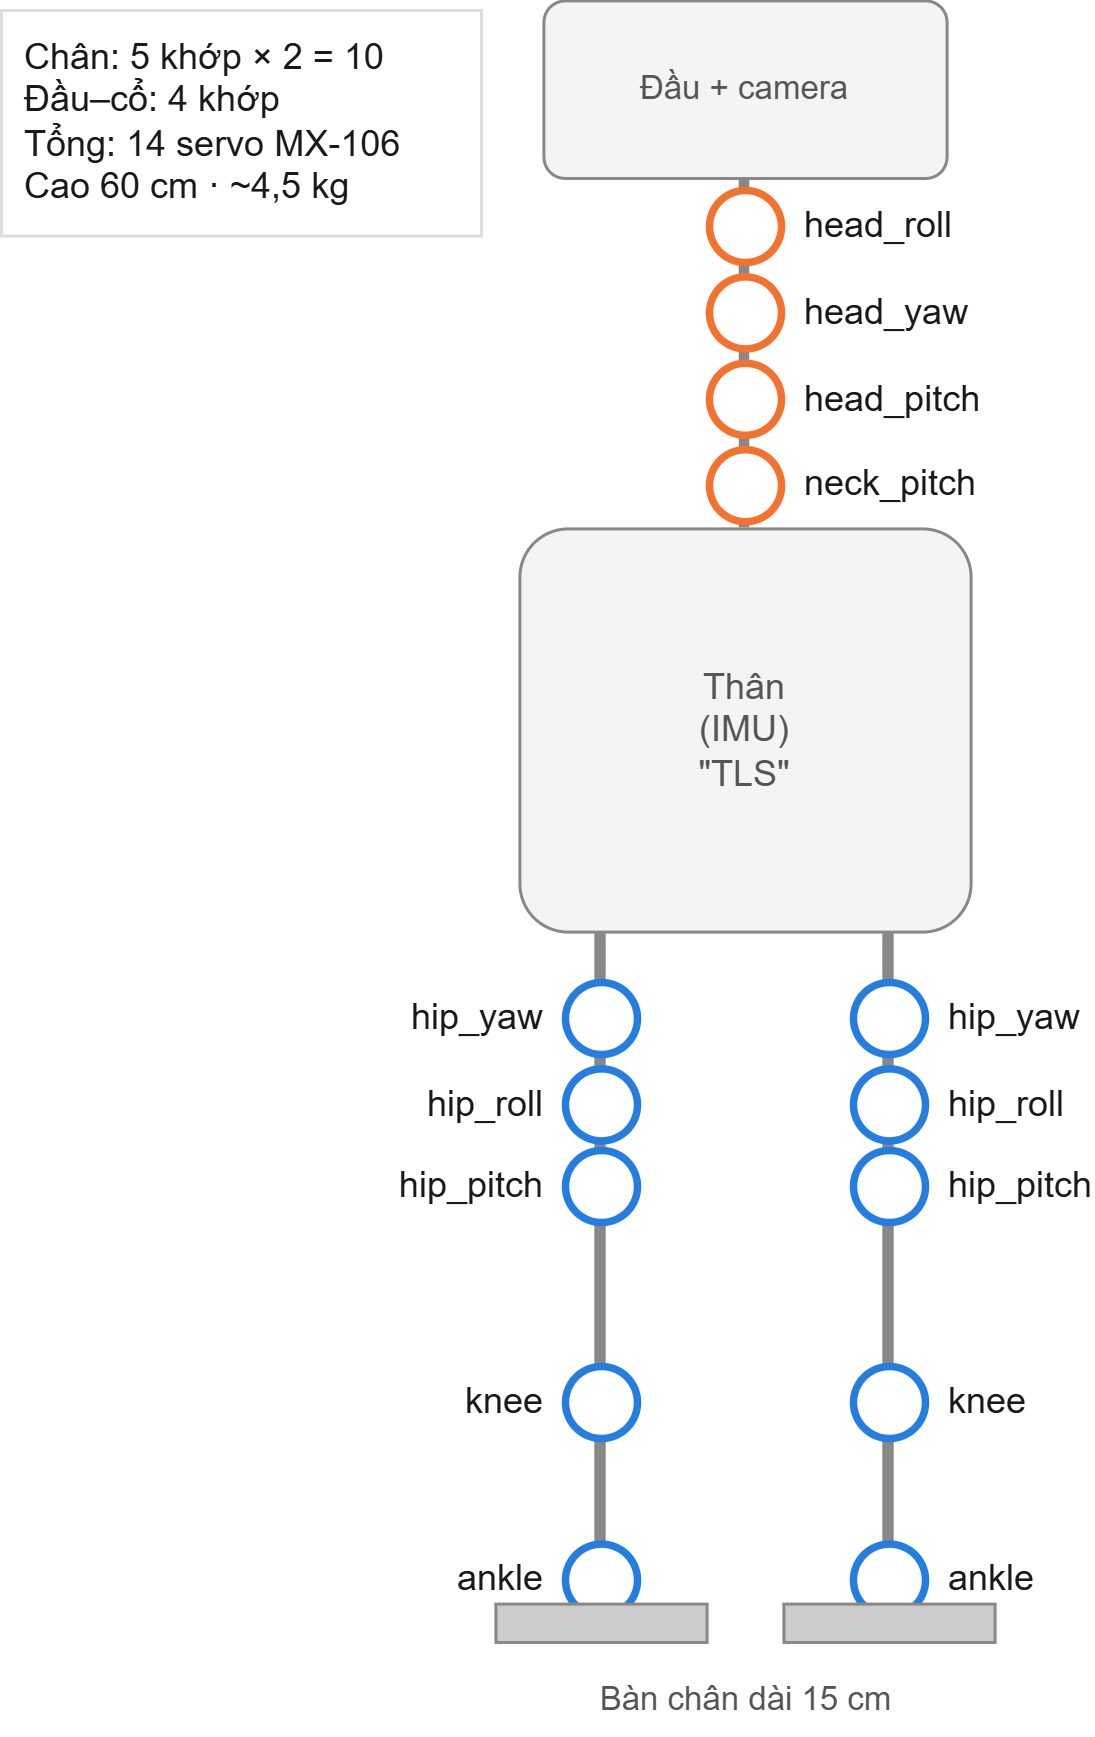

The diagram above was exported from draw.io. Its source (the exported page's mxGraphModel, read from the mxfile embedded in the PNG):
<mxGraphModel dx="1030" dy="626" grid="1" gridSize="10" guides="1" tooltips="1" connect="1" arrows="1" fold="1" page="1" pageScale="1" pageWidth="827" pageHeight="1169" math="0" shadow="0">
  <root>
    <mxCell id="0" />
    <mxCell id="1" parent="0" />
    <mxCell id="n_trunk_neck_pitch" edge="1" parent="1" source="trunk" style="endArrow=none;html=1;rounded=0;strokeColor=#888888;strokeWidth=3.5;exitX=0.5;exitY=0;exitDx=0;exitDy=0;entryX=0.5;entryY=1;entryDx=0;entryDy=0;" target="neck_pitch" value="">
      <mxGeometry relative="1" as="geometry" />
    </mxCell>
    <mxCell id="n_neck_pitch_head_pitch" edge="1" parent="1" source="neck_pitch" style="endArrow=none;html=1;rounded=0;strokeColor=#888888;strokeWidth=3.5;exitX=0.5;exitY=0;exitDx=0;exitDy=0;entryX=0.5;entryY=1;entryDx=0;entryDy=0;" target="head_pitch" value="">
      <mxGeometry relative="1" as="geometry" />
    </mxCell>
    <mxCell id="n_head_pitch_head_yaw" edge="1" parent="1" source="head_pitch" style="endArrow=none;html=1;rounded=0;strokeColor=#888888;strokeWidth=3.5;exitX=0.5;exitY=0;exitDx=0;exitDy=0;entryX=0.5;entryY=1;entryDx=0;entryDy=0;" target="head_yaw" value="">
      <mxGeometry relative="1" as="geometry" />
    </mxCell>
    <mxCell id="n_head_yaw_head_roll" edge="1" parent="1" source="head_yaw" style="endArrow=none;html=1;rounded=0;strokeColor=#888888;strokeWidth=3.5;exitX=0.5;exitY=0;exitDx=0;exitDy=0;entryX=0.5;entryY=1;entryDx=0;entryDy=0;" target="head_roll" value="">
      <mxGeometry relative="1" as="geometry" />
    </mxCell>
    <mxCell id="n_head_roll_head" edge="1" parent="1" source="head_roll" style="endArrow=none;html=1;rounded=0;strokeColor=#888888;strokeWidth=3.5;exitX=0.5;exitY=0;exitDx=0;exitDy=0;entryX=0.5;entryY=1;entryDx=0;entryDy=0;" target="head" value="">
      <mxGeometry relative="1" as="geometry" />
    </mxCell>
    <mxCell id="L_hip" edge="1" parent="1" source="trunk" style="endArrow=none;html=1;rounded=0;strokeColor=#888888;strokeWidth=3.8;exitX=0.1809;exitY=1;exitDx=0;exitDy=0;entryX=0.5;entryY=0;entryDx=0;entryDy=0;" target="L_hip_yaw" value="">
      <mxGeometry relative="1" as="geometry" />
    </mxCell>
    <mxCell id="L_L_hip_yaw_L_hip_roll" edge="1" parent="1" source="L_hip_yaw" style="endArrow=none;html=1;rounded=0;strokeColor=#888888;strokeWidth=3.8;exitX=0.5;exitY=1;exitDx=0;exitDy=0;entryX=0.5;entryY=0;entryDx=0;entryDy=0;" target="L_hip_roll" value="">
      <mxGeometry relative="1" as="geometry" />
    </mxCell>
    <mxCell id="L_L_hip_roll_L_hip_pitch" edge="1" parent="1" source="L_hip_roll" style="endArrow=none;html=1;rounded=0;strokeColor=#888888;strokeWidth=3.8;exitX=0.5;exitY=1;exitDx=0;exitDy=0;entryX=0.5;entryY=0;entryDx=0;entryDy=0;" target="L_hip_pitch" value="">
      <mxGeometry relative="1" as="geometry" />
    </mxCell>
    <mxCell id="L_L_hip_pitch_L_knee" edge="1" parent="1" source="L_hip_pitch" style="endArrow=none;html=1;rounded=0;strokeColor=#888888;strokeWidth=3.8;exitX=0.5;exitY=1;exitDx=0;exitDy=0;entryX=0.5;entryY=0;entryDx=0;entryDy=0;" target="L_knee" value="">
      <mxGeometry relative="1" as="geometry" />
    </mxCell>
    <mxCell id="L_L_knee_L_ankle" edge="1" parent="1" source="L_knee" style="endArrow=none;html=1;rounded=0;strokeColor=#888888;strokeWidth=3.8;exitX=0.5;exitY=1;exitDx=0;exitDy=0;entryX=0.5;entryY=0;entryDx=0;entryDy=0;" target="L_ankle" value="">
      <mxGeometry relative="1" as="geometry" />
    </mxCell>
    <mxCell id="R_hip" edge="1" parent="1" source="trunk" style="endArrow=none;html=1;rounded=0;strokeColor=#888888;strokeWidth=3.8;exitX=0.8191;exitY=1;exitDx=0;exitDy=0;entryX=0.5;entryY=0;entryDx=0;entryDy=0;" target="R_hip_yaw" value="">
      <mxGeometry relative="1" as="geometry" />
    </mxCell>
    <mxCell id="R_R_hip_yaw_R_hip_roll" edge="1" parent="1" source="R_hip_yaw" style="endArrow=none;html=1;rounded=0;strokeColor=#888888;strokeWidth=3.8;exitX=0.5;exitY=1;exitDx=0;exitDy=0;entryX=0.5;entryY=0;entryDx=0;entryDy=0;" target="R_hip_roll" value="">
      <mxGeometry relative="1" as="geometry" />
    </mxCell>
    <mxCell id="R_R_hip_roll_R_hip_pitch" edge="1" parent="1" source="R_hip_roll" style="endArrow=none;html=1;rounded=0;strokeColor=#888888;strokeWidth=3.8;exitX=0.5;exitY=1;exitDx=0;exitDy=0;entryX=0.5;entryY=0;entryDx=0;entryDy=0;" target="R_hip_pitch" value="">
      <mxGeometry relative="1" as="geometry" />
    </mxCell>
    <mxCell id="R_R_hip_pitch_R_knee" edge="1" parent="1" source="R_hip_pitch" style="endArrow=none;html=1;rounded=0;strokeColor=#888888;strokeWidth=3.8;exitX=0.5;exitY=1;exitDx=0;exitDy=0;entryX=0.5;entryY=0;entryDx=0;entryDy=0;" target="R_knee" value="">
      <mxGeometry relative="1" as="geometry" />
    </mxCell>
    <mxCell id="R_R_knee_R_ankle" edge="1" parent="1" source="R_knee" style="endArrow=none;html=1;rounded=0;strokeColor=#888888;strokeWidth=3.8;exitX=0.5;exitY=1;exitDx=0;exitDy=0;entryX=0.5;entryY=0;entryDx=0;entryDy=0;" target="R_ankle" value="">
      <mxGeometry relative="1" as="geometry" />
    </mxCell>
    <mxCell id="trunk" parent="1" style="rounded=1;arcSize=12;whiteSpace=wrap;html=1;fillColor=#f4f4f4;strokeColor=#888888;fontColor=#555555;fontSize=12;" value="Thân&lt;br&gt;(IMU)&lt;br&gt;&amp;quot;TLS&amp;quot;" vertex="1">
      <mxGeometry height="134.4" width="150.4" x="180.8" y="196.8" as="geometry" />
    </mxCell>
    <mxCell id="head" parent="1" style="rounded=1;arcSize=12;whiteSpace=wrap;html=1;fillColor=#f4f4f4;strokeColor=#888888;fontColor=#555555;fontSize=11;" value="Đầu + camera" vertex="1">
      <mxGeometry height="59.2" width="134.4" x="188.8" y="20.8" as="geometry" />
    </mxCell>
    <mxCell id="neck_pitch" parent="1" style="ellipse;whiteSpace=nowrap;html=1;aspect=fixed;fillColor=#ffffff;strokeColor=#f47230;strokeWidth=2.5;verticalLabelPosition=middle;verticalAlign=middle;labelPosition=right;align=left;spacingLeft=6;fontSize=12;fontColor=#191919;" value="neck_pitch" vertex="1">
      <mxGeometry height="24" width="24" x="244" y="170.4" as="geometry" />
    </mxCell>
    <mxCell id="head_pitch" parent="1" style="ellipse;whiteSpace=nowrap;html=1;aspect=fixed;fillColor=#ffffff;strokeColor=#f47230;strokeWidth=2.5;verticalLabelPosition=middle;verticalAlign=middle;labelPosition=right;align=left;spacingLeft=6;fontSize=12;fontColor=#191919;" value="head_pitch" vertex="1">
      <mxGeometry height="24" width="24" x="244" y="141.6" as="geometry" />
    </mxCell>
    <mxCell id="head_yaw" parent="1" style="ellipse;whiteSpace=nowrap;html=1;aspect=fixed;fillColor=#ffffff;strokeColor=#f47230;strokeWidth=2.5;verticalLabelPosition=middle;verticalAlign=middle;labelPosition=right;align=left;spacingLeft=6;fontSize=12;fontColor=#191919;" value="head_yaw" vertex="1">
      <mxGeometry height="24" width="24" x="244" y="112.8" as="geometry" />
    </mxCell>
    <mxCell id="head_roll" parent="1" style="ellipse;whiteSpace=nowrap;html=1;aspect=fixed;fillColor=#ffffff;strokeColor=#f47230;strokeWidth=2.5;verticalLabelPosition=middle;verticalAlign=middle;labelPosition=right;align=left;spacingLeft=6;fontSize=12;fontColor=#191919;" value="head_roll" vertex="1">
      <mxGeometry height="24" width="24" x="244" y="84" as="geometry" />
    </mxCell>
    <mxCell id="L_hip_yaw" parent="1" style="ellipse;whiteSpace=nowrap;html=1;aspect=fixed;fillColor=#ffffff;strokeColor=#257de0;strokeWidth=2.5;verticalLabelPosition=middle;verticalAlign=middle;labelPosition=left;align=right;spacingRight=6;fontSize=12;fontColor=#191919;" value="hip_yaw" vertex="1">
      <mxGeometry height="24" width="24" x="196" y="348" as="geometry" />
    </mxCell>
    <mxCell id="L_hip_roll" parent="1" style="ellipse;whiteSpace=nowrap;html=1;aspect=fixed;fillColor=#ffffff;strokeColor=#257de0;strokeWidth=2.5;verticalLabelPosition=middle;verticalAlign=middle;labelPosition=left;align=right;spacingRight=6;fontSize=12;fontColor=#191919;" value="hip_roll" vertex="1">
      <mxGeometry height="24" width="24" x="196" y="376.8" as="geometry" />
    </mxCell>
    <mxCell id="L_hip_pitch" parent="1" style="ellipse;whiteSpace=nowrap;html=1;aspect=fixed;fillColor=#ffffff;strokeColor=#257de0;strokeWidth=2.5;verticalLabelPosition=middle;verticalAlign=middle;labelPosition=left;align=right;spacingRight=6;fontSize=12;fontColor=#191919;" value="hip_pitch" vertex="1">
      <mxGeometry height="24" width="24" x="196" y="404" as="geometry" />
    </mxCell>
    <mxCell id="L_knee" parent="1" style="ellipse;whiteSpace=nowrap;html=1;aspect=fixed;fillColor=#ffffff;strokeColor=#257de0;strokeWidth=2.5;verticalLabelPosition=middle;verticalAlign=middle;labelPosition=left;align=right;spacingRight=6;fontSize=12;fontColor=#191919;" value="knee" vertex="1">
      <mxGeometry height="24" width="24" x="196" y="476" as="geometry" />
    </mxCell>
    <mxCell id="L_ankle" parent="1" style="ellipse;whiteSpace=nowrap;html=1;aspect=fixed;fillColor=#ffffff;strokeColor=#257de0;strokeWidth=2.5;verticalLabelPosition=middle;verticalAlign=middle;labelPosition=left;align=right;spacingRight=6;fontSize=12;fontColor=#191919;" value="ankle" vertex="1">
      <mxGeometry height="24" width="24" x="196" y="535.2" as="geometry" />
    </mxCell>
    <mxCell id="L_foot" parent="1" style="rounded=0;whiteSpace=wrap;html=1;fillColor=#cccccc;strokeColor=#888888;" value="" vertex="1">
      <mxGeometry height="12.8" width="70.4" x="172.8" y="555.2" as="geometry" />
    </mxCell>
    <mxCell id="R_hip_yaw" parent="1" style="ellipse;whiteSpace=nowrap;html=1;aspect=fixed;fillColor=#ffffff;strokeColor=#257de0;strokeWidth=2.5;verticalLabelPosition=middle;verticalAlign=middle;labelPosition=right;align=left;spacingLeft=6;fontSize=12;fontColor=#191919;" value="hip_yaw" vertex="1">
      <mxGeometry height="24" width="24" x="292" y="348" as="geometry" />
    </mxCell>
    <mxCell id="R_hip_roll" parent="1" style="ellipse;whiteSpace=nowrap;html=1;aspect=fixed;fillColor=#ffffff;strokeColor=#257de0;strokeWidth=2.5;verticalLabelPosition=middle;verticalAlign=middle;labelPosition=right;align=left;spacingLeft=6;fontSize=12;fontColor=#191919;" value="hip_roll" vertex="1">
      <mxGeometry height="24" width="24" x="292" y="376.8" as="geometry" />
    </mxCell>
    <mxCell id="R_hip_pitch" parent="1" style="ellipse;whiteSpace=nowrap;html=1;aspect=fixed;fillColor=#ffffff;strokeColor=#257de0;strokeWidth=2.5;verticalLabelPosition=middle;verticalAlign=middle;labelPosition=right;align=left;spacingLeft=6;fontSize=12;fontColor=#191919;" value="hip_pitch" vertex="1">
      <mxGeometry height="24" width="24" x="292" y="404" as="geometry" />
    </mxCell>
    <mxCell id="R_knee" parent="1" style="ellipse;whiteSpace=nowrap;html=1;aspect=fixed;fillColor=#ffffff;strokeColor=#257de0;strokeWidth=2.5;verticalLabelPosition=middle;verticalAlign=middle;labelPosition=right;align=left;spacingLeft=6;fontSize=12;fontColor=#191919;" value="knee" vertex="1">
      <mxGeometry height="24" width="24" x="292" y="476" as="geometry" />
    </mxCell>
    <mxCell id="R_ankle" parent="1" style="ellipse;whiteSpace=nowrap;html=1;aspect=fixed;fillColor=#ffffff;strokeColor=#257de0;strokeWidth=2.5;verticalLabelPosition=middle;verticalAlign=middle;labelPosition=right;align=left;spacingLeft=6;fontSize=12;fontColor=#191919;" value="ankle" vertex="1">
      <mxGeometry height="24" width="24" x="292" y="535.2" as="geometry" />
    </mxCell>
    <mxCell id="R_foot" parent="1" style="rounded=0;whiteSpace=wrap;html=1;fillColor=#cccccc;strokeColor=#888888;" value="" vertex="1">
      <mxGeometry height="12.8" width="70.4" x="268.8" y="555.2" as="geometry" />
    </mxCell>
    <mxCell id="foot_lbl" parent="1" style="text;html=1;align=center;verticalAlign=middle;fontSize=11;fontColor=#555555;" value="Bàn chân dài 15 cm" vertex="1">
      <mxGeometry height="22.4" width="192" x="160" y="576" as="geometry" />
    </mxCell>
    <mxCell id="note" parent="1" style="rounded=0;whiteSpace=wrap;html=1;fillColor=#ffffff;strokeColor=#dddddd;align=left;verticalAlign=top;spacingLeft=6;spacingTop=2;fontSize=12;fontColor=#191919;" value="Chân: 5 khớp × 2 = 10&lt;br&gt;Đầu–cổ: 4 khớp&lt;br&gt;Tổng: 14 servo MX-106&lt;br&gt;Cao 60 cm · ~4,5 kg" vertex="1">
      <mxGeometry height="75.2" width="160" x="8" y="24" as="geometry" />
    </mxCell>
  </root>
</mxGraphModel>